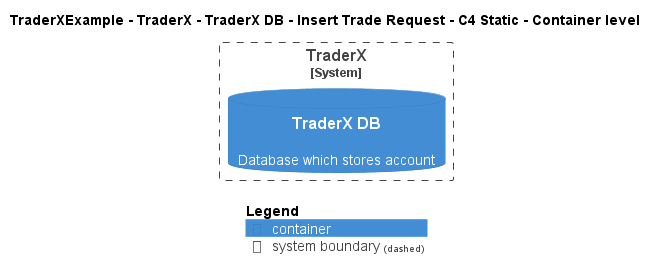

The diagram above was rendered by PlantUML. Its source (embedded in the PNG):
@startuml
!pragma layout smetana
!include ..\..\..\..\..\..\..\.c4s\C4_Container.puml

AddElementTag("c4interflow:lifecycle:new", $bgColor=green, $fontColor=#ffffff, $borderColor=green, $shadowing="False")
AddElementTag("c4interflow:lifecycle:changed", $bgColor=orange, $fontColor=#ffffff, $borderColor=orange, $shadowing="False")
AddElementTag("c4interflow:lifecycle:removed", $bgColor=red, $fontColor=#ffffff, $borderColor=red, $shadowing="False")

AddRelTag("c4interflow:lifecycle:new", $textColor=green, $lineColor=green)
AddRelTag("c4interflow:lifecycle:changed", $textColor=orange, $lineColor=orange)
AddRelTag("c4interflow:lifecycle:removed", $textColor=red, $lineColor=red)

SHOW_PERSON_PORTRAIT()
LAYOUT_TOP_DOWN()

skinparam linetype polyline

title TraderXExample - TraderX - TraderX DB - Insert Trade Request - C4 Static - Container level


System_Boundary(TraderXExample.SoftwareSystems.TraderX, "TraderX") {
    ContainerDb(TraderXExample.SoftwareSystems.TraderX.Containers.TraderXDB, "TraderX DB", "", "Database which stores account")
}



SHOW_LEGEND()
@enduml